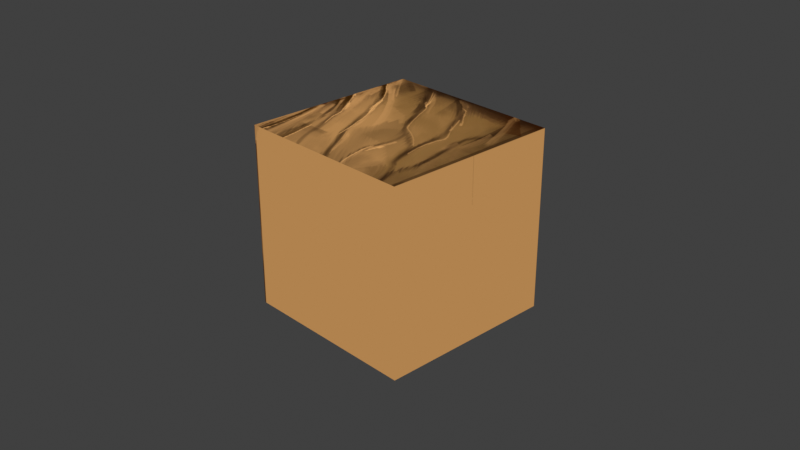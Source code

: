# Source: test_coloring.blend  (saved by Blender 5.2.45; exported with 4.5.12 LTS)
import bpy
from mathutils import Matrix  # noqa: F401  (used for matrix-valued properties, if any)

bpy.ops.wm.read_factory_settings(use_empty=True)
scene = bpy.context.scene
scene.name = 'Scene'

# ---- collections
col_collection = bpy.data.collections.new('Collection'); scene.collection.children.link(col_collection)

# ---- images (referenced by path relative to the original .blend; pixels are not part of the script)
import os
ASSET_DIR = os.environ.get("B2B_ASSET_DIR", "")  # directory of the original .blend (textures are referenced by path, not embedded)
HERE = os.path.dirname(os.path.abspath(__file__))  # packed textures are extracted next to this script under _unpacked/

def load_image(name, relpath, width, height, colorspace="sRGB"):
    """Load a texture the original file referenced (path relative to the .blend, or extracted next to this script)."""
    p = next((c for c in (os.path.join(HERE, relpath), os.path.join(ASSET_DIR, relpath)) if relpath and os.path.exists(c)), "")
    if p:
        img = bpy.data.images.load(p, check_existing=True)
        img.name = name
    else:  # same state as the original file: an image datablock whose file is absent (Cycles renders it pink)
        img = bpy.data.images.new(name, width, height)
        img.source = "FILE"
        img.filepath = "//" + (relpath or name)
    img.colorspace_settings.name = colorspace
    return img
img_material_layer = load_image('Material Layer', '_unpacked/Material_Layer.8bd6b4d6.png', 1024, 1024, 'sRGB')

# ---- materials (node trees are filled in below, after node groups)
mat_material = bpy.data.materials.new('Material')
mat_material.alpha_threshold = 0.0
mat_material.use_backface_culling_lightprobe_volume = False
mat_material.roughness = 0.5
mat_material.line_color = (0.0, 0.0, 0.0, 1.0)

# ---- node groups
ng_ypl_check_input_normal = bpy.data.node_groups.new('~yPL Check Input Normal', 'ShaderNodeTree')
_s = ng_ypl_check_input_normal.interface.new_socket(name='Normal', in_out='OUTPUT', socket_type='NodeSocketVector')
_s.min_value = 0.0
_s.max_value = 0.0
_s = ng_ypl_check_input_normal.interface.new_socket(name='Normal', in_out='INPUT', socket_type='NodeSocketVector')
_s.default_value = (999.0, 999.0, 999.0)
_s.min_value = -1e+04
_s.max_value = 1e+04
_N = ng_ypl_check_input_normal.nodes; _L = ng_ypl_check_input_normal.links
n0 = _N.new('NodeFrame'); n0.name = 'revision'; n0.location = (-303, 143)
n0.label = '5'
n0.width = 150
n1 = _N.new('ShaderNodeMath'); n1.name = 'Math.001'; n1.location = (83, -84)
n1.operation = 'GREATER_THAN'
n1.inputs[1].default_value = 250.0
n2 = _N.new('ShaderNodeMix'); n2.name = 'Mix.001'; n2.location = (298, 91)
n2.data_type = 'RGBA'
n3 = _N.new('NodeGroupInput'); n3.name = 'Group Input'; n3.location = (-299, 74)
n4 = _N.new('ShaderNodeSeparateXYZ'); n4.name = 'Separate XYZ.001'; n4.location = (-100, -91)
n5 = _N.new('ShaderNodeNewGeometry'); n5.name = 'Geometry'; n5.location = (-293, -25)
n6 = _N.new('NodeGroupOutput'); n6.name = 'Group Output'; n6.location = (498, 0)
n7 = _N.new('NodeFrame'); n7.name = '__yp_info_Frame'; n7.location = (-919, -6)
n7.label = 'Part of Ucupaint addon (github.com/ucupumar/ucupaint)'
n7.width = 560
n8 = _N.new('NodeFrame'); n8.name = '__yp_info_Frame.001'; n8.location = (-919, -86)
n8.label = 'WARNING: Do NOT edit this group manually!'
n8.width = 450
_L.new(n4.outputs[2], n1.inputs[0])
_L.new(n1.outputs[0], n2.inputs[0])
_L.new(n3.outputs[0], n4.inputs[0])
_L.new(n3.outputs[0], n2.inputs[6])
_L.new(n2.outputs[2], n6.inputs[0])
_L.new(n5.outputs[1], n2.inputs[7])
n6.is_active_output = True
ng_yp_layer_material_layer = bpy.data.node_groups.new('.yP Layer Material Layer', 'ShaderNodeTree')
_s = ng_yp_layer_material_layer.interface.new_socket(name='Color', in_out='OUTPUT', socket_type='NodeSocketColor')
_s = ng_yp_layer_material_layer.interface.new_socket(name='.intensity_value', in_out='INPUT', socket_type='NodeSocketFloat')
_s.subtype = 'FACTOR'
_s.default_value = 1.0
_s.min_value = 0.0
_s.max_value = 1.0
_s.description = 'Layer opacity'
_s = ng_yp_layer_material_layer.interface.new_socket(name='.channels[0].intensity_value', in_out='INPUT', socket_type='NodeSocketFloat')
_s.subtype = 'FACTOR'
_s.default_value = 1.0
_s.min_value = 0.0
_s.max_value = 1.0
_s.description = 'Layer channel opacity'
_s = ng_yp_layer_material_layer.interface.new_socket(name='Color', in_out='INPUT', socket_type='NodeSocketColor')
_s = ng_yp_layer_material_layer.interface.new_socket(name='UVMap UV', in_out='INPUT', socket_type='NodeSocketVector')
_N = ng_yp_layer_material_layer.nodes; _L = ng_yp_layer_material_layer.links
n0 = _N.new('NodeFrame'); n0.name = '__yp_info_Frame'; n0.location = (0, 230)
n0.label = 'Part of Ucupaint addon (github.com/ucupumar/ucupaint)'
n0.width = 560
n1 = _N.new('NodeFrame'); n1.name = '__yp_info_Frame.001'; n1.location = (0, 150)
n1.label = 'WARNING: Do NOT edit this group manually!'
n1.width = 450
n2 = _N.new('NodeGroupInput'); n2.name = 'Group Input'; n2.location = (0, 0)
n2.label = 'Start'
n2.width = 250
n3 = _N.new('NodeGroupOutput'); n3.name = 'Group Output'; n3.location = (1350, 0)
n3.label = 'End'
n4 = _N.new('ShaderNodeTexImage'); n4.name = 'Image Texture S1RS'; n4.location = (350, -200)
n4.label = 'Source'
n4.image = img_material_layer
n5 = _N.new('ShaderNodeMapping'); n5.name = 'Mapping 3A6S'; n5.location = (350, -520)
n5.label = 'Mapping'
n6 = _N.new('ShaderNodeMath'); n6.name = 'Math 8ORT'; n6.location = (700, 0)
n6.label = 'Layer Opacity'
n6.operation = 'MULTIPLY'
n7 = _N.new('ShaderNodeMath'); n7.name = 'Math MQCZ'; n7.location = (900, 0)
n7.label = 'Channel Opacity'
n7.operation = 'MULTIPLY'
n8 = _N.new('ShaderNodeMix'); n8.name = 'Mix X137'; n8.location = (1100, 0)
n8.label = 'Blend'
n8.data_type = 'RGBA'
n9 = _N.new('NodeFrame'); n9.name = '__blend__0'; n9.location = (0, 0)
n9.label = 'Color Blend'
n9.width = 160
n6.parent = n9
n7.parent = n9
n8.parent = n9
_L.new(n2.outputs[3], n5.inputs[0])
_L.new(n5.outputs[0], n4.inputs[0])
_L.new(n2.outputs[1], n6.inputs[0])
_L.new(n2.outputs[0], n6.inputs[1])
_L.new(n4.outputs[1], n7.inputs[0])
_L.new(n6.outputs[0], n7.inputs[1])
_L.new(n4.outputs[0], n8.inputs[7])
_L.new(n7.outputs[0], n8.inputs[0])
_L.new(n2.outputs[2], n8.inputs[6])
_L.new(n8.outputs[2], n3.inputs[0])
n3.is_active_output = True
ng_ucupaint_material = bpy.data.node_groups.new('Ucupaint Material', 'ShaderNodeTree')
_s = ng_ucupaint_material.interface.new_socket(name='Color', in_out='OUTPUT', socket_type='NodeSocketColor')
_s = ng_ucupaint_material.interface.new_socket(name='Metallic', in_out='OUTPUT', socket_type='NodeSocketFloat')
_s.subtype = 'FACTOR'
_s = ng_ucupaint_material.interface.new_socket(name='Roughness', in_out='OUTPUT', socket_type='NodeSocketFloat')
_s.subtype = 'FACTOR'
_s = ng_ucupaint_material.interface.new_socket(name='Normal', in_out='OUTPUT', socket_type='NodeSocketVector')
_s = ng_ucupaint_material.interface.new_socket(name='Color', in_out='INPUT', socket_type='NodeSocketColor')
_s.default_value = (1.0, 1.0, 1.0, 1.0)
_s = ng_ucupaint_material.interface.new_socket(name='Metallic', in_out='INPUT', socket_type='NodeSocketFloat')
_s.subtype = 'FACTOR'
_s.min_value = 0.0
_s.max_value = 1.0
_s = ng_ucupaint_material.interface.new_socket(name='Roughness', in_out='INPUT', socket_type='NodeSocketFloat')
_s.subtype = 'FACTOR'
_s.min_value = 0.0
_s.max_value = 1.0
_s = ng_ucupaint_material.interface.new_socket(name='Height', in_out='INPUT', socket_type='NodeSocketFloat')
_s.subtype = 'FACTOR'
_s.min_value = 0.0
_s.max_value = 1.0
_s = ng_ucupaint_material.interface.new_socket(name='Normal', in_out='INPUT', socket_type='NodeSocketVector')
_s.default_value = (999.0, 999.0, 999.0)
_s.hide_value = True
_N = ng_ucupaint_material.nodes; _L = ng_ucupaint_material.links
n0 = _N.new('NodeGroupInput'); n0.name = 'Group Input'; n0.location = (-200, 0)
n0.label = 'Start'
n1 = _N.new('NodeGroupOutput'); n1.name = 'Group Output'; n1.location = (750, 0)
n1.label = 'End'
n2 = _N.new('NodeFrame'); n2.name = '__yp_info_Frame'; n2.location = (0, 230)
n2.label = 'Created using Ucupaint 3.0.1 (github.com/ucupumar/ucupaint)'
n2.width = 620
n3 = _N.new('NodeFrame'); n3.name = '__yp_info_Frame.001'; n3.location = (0, 150)
n3.label = 'WARNING: Do NOT edit this group manually!'
n3.width = 450
n4 = _N.new('ShaderNodeBump'); n4.name = 'Bump 0D7K'; n4.location = (550, -240)
n4.label = 'Height Process'
n4.inputs[1].default_value = 1.0
n5 = _N.new('ShaderNodeGroup'); n5.name = 'Group MQJG'; n5.location = (0, 0)
n5.label = 'Start Normal Filter'
n5.node_tree = ng_ypl_check_input_normal
n6 = _N.new('ShaderNodeGroup'); n6.name = 'Group SWQE'; n6.location = (200, 0)
n6.label = 'Material Layer'
n6.width = 300
n6.node_tree = ng_yp_layer_material_layer
n6.inputs[0].default_value = 1.0
n6.inputs[1].default_value = 1.0
n7 = _N.new('ShaderNodeUVMap'); n7.name = 'UV Map UKPZ'; n7.location = (0, -120)
n7.label = 'UVMap'
n7.width = 160
n7.uv_map = 'UVMap'
n8 = _N.new('ShaderNodeMix'); n8.name = 'Mix 5LC6'; n8.location = (550, 0)
n8.label = 'Clamp'
n8.data_type = 'RGBA'
n8.blend_type = 'MULTIPLY'
n8.clamp_result = True
n8.inputs[0].default_value = 0.0
_L.new(n0.outputs[1], n1.inputs[1])
_L.new(n0.outputs[2], n1.inputs[2])
_L.new(n0.outputs[3], n4.inputs[3])
_L.new(n0.outputs[4], n5.inputs[0])
_L.new(n5.outputs[0], n4.inputs[4])
_L.new(n4.outputs[0], n1.inputs[3])
_L.new(n7.outputs[0], n6.inputs[3])
_L.new(n0.outputs[0], n6.inputs[2])
_L.new(n6.outputs[0], n8.inputs[6])
_L.new(n8.outputs[2], n1.inputs[0])
n1.is_active_output = True

# ---- material node trees
mat_material.use_nodes = True; mat_material.node_tree.nodes.clear()
_N = mat_material.node_tree.nodes; _L = mat_material.node_tree.links
n0 = _N.new('ShaderNodeOutputMaterial'); n0.name = 'Material Output'; n0.location = (200, 100)
n1 = _N.new('ShaderNodeBsdfPrincipled'); n1.name = 'Principled BSDF'; n1.location = (-200, 100)
n1.inputs[10].default_value = 0.005
n2 = _N.new('ShaderNodeGroup'); n2.name = 'Group'; n2.location = (-400, 100)
n2.node_tree = ng_ucupaint_material
n2.inputs[0].default_value = (0.4342, 0.2232, 0.07619, 1.0)
n2.inputs[1].default_value = 0.0
n2.inputs[2].default_value = 0.5
n2.inputs[3].default_value = 0.0
n2.inputs[4].default_value = (999.0, 999.0, 999.0)
n3 = _N.new('ShaderNodeEmission'); n3.name = 'Emission Viewer'; n3.location = (200, 130)
n3.label = 'Emission Viewer'
n3.hide = True
_L.new(n2.outputs[0], n1.inputs[0])
_L.new(n2.outputs[1], n1.inputs[1])
_L.new(n2.outputs[2], n1.inputs[2])
_L.new(n2.outputs[3], n1.inputs[5])
_L.new(n2.outputs[0], n3.inputs[0])
_L.new(n3.outputs[0], n0.inputs[0])
n0.is_active_output = True

# ---- world
world_world = bpy.data.worlds.new('World'); scene.world = world_world
world_world.use_nodes = True; world_world.node_tree.nodes.clear()
_N = world_world.node_tree.nodes; _L = world_world.node_tree.links
n0 = _N.new('ShaderNodeOutputWorld'); n0.name = 'World Output'; n0.location = (200, 100)
n1 = _N.new('ShaderNodeBackground'); n1.name = 'Background'; n1.location = (-200, 100)
n1.inputs[0].default_value = (0.05088, 0.05088, 0.05088, 1.0)
_L.new(n1.outputs[0], n0.inputs[0])
n0.is_active_output = True
world_world.color = (0.05088, 0.05088, 0.05088)
world_world.sun_shadow_jitter_overblur = 0.0

# ---- cameras
cam_camera = bpy.data.cameras.new('Camera')
cam_camera.clip_end = 100.0
cam_camera.ortho_scale = 7.314

# ---- lights
light_light = bpy.data.lights.new('Light', 'POINT')
light_light.energy = 1000.0
light_light.shadow_soft_size = 0.1

# ---- meshes
me_cube = bpy.data.meshes.new('Cube')
me_cube.from_pydata([(1.0, 1.0, 1.0), (1.0, 1.0, -1.0), (1.0, -1.0, 1.0), (1.0, -1.0, -1.0), (-1.0, 1.0, 1.0), (-1.0, 1.0, -1.0), (-1.0, -1.0, 1.0), (-1.0, -1.0, -1.0)], [], [(0, 4, 6, 2), (3, 2, 6, 7), (7, 6, 4, 5), (5, 1, 3, 7), (1, 0, 2, 3), (5, 4, 0, 1)])
_uv = me_cube.uv_layers.new(name='UVMap')
_uv.uv.foreach_set('vector', [0.625, 0.5, 0.875, 0.5, 0.875, 0.75, 0.625, 0.75, 0.375, 0.75, 0.625, 0.75, 0.625, 1.0, 0.375, 1.0, 0.375, 0.0, 0.625, 0.0, 0.625, 0.25, 0.375, 0.25, 0.125, 0.5, 0.375, 0.5, 0.375, 0.75, 0.125, 0.75, 0.375, 0.5, 0.625, 0.5, 0.625, 0.75, 0.375, 0.75, 0.375, 0.25, 0.625, 0.25, 0.625, 0.5, 0.375, 0.5])
me_cube.materials.append(mat_material)
me_cube.use_mirror_vertex_groups = False
me_cube.update()

# ---- objects
ob_cube = bpy.data.objects.new('Cube', me_cube)
ob_light = bpy.data.objects.new('Light', light_light)
ob_camera = bpy.data.objects.new('Camera', cam_camera)

# ---- transforms, parenting, visibility, modifiers, constraints
ob_cube.location = (0.0, 0.0, 0.0)
ob_cube.lock_rotations_4d = False
ob_cube.empty_display_type = 'ARROWS'
ob_cube.lineart.crease_threshold = 0.0
ob_light.location = (4.076, 1.005, 5.904)
ob_light.rotation_euler = (0.6503, 0.05522, 1.866)
ob_light.lock_rotations_4d = False
ob_light.empty_display_type = 'ARROWS'
ob_light.color = (0.0, 0.0, 0.0, 0.0)
ob_light.lineart.crease_threshold = 0.0
ob_camera.location = (7.359, -6.926, 4.958)
ob_camera.rotation_euler = (1.109, 0.0, 0.8149)
ob_camera.lock_rotations_4d = False
ob_camera.empty_display_type = 'ARROWS'
ob_camera.color = (0.0, 0.0, 0.0, 0.0)
ob_camera.display_type = 'WIRE'
ob_camera.lineart.crease_threshold = 0.0

# ---- collection membership
col_collection.objects.link(ob_cube)
col_collection.objects.link(ob_light)
col_collection.objects.link(ob_camera)

# ---- scene / render settings (as saved in the file)
scene.camera = ob_camera
scene.frame_start = 1; scene.frame_end = 250; scene.frame_set(90)
scene.render.engine = 'BLENDER_EEVEE_NEXT'
scene.render.bake_bias = 0.0
scene.render.bake_samples = 0
scene.render.compositor_device = 'GPU'
scene.eevee.use_volume_custom_range = False
scene.eevee.fast_gi_thickness_near = 0.1
scene.eevee.fast_gi_thickness_far = 0.0
scene.eevee.ray_tracing_options.screen_trace_thickness = 0.1
scene.view_settings.view_transform = 'Standard'
bpy.context.view_layer.update()
